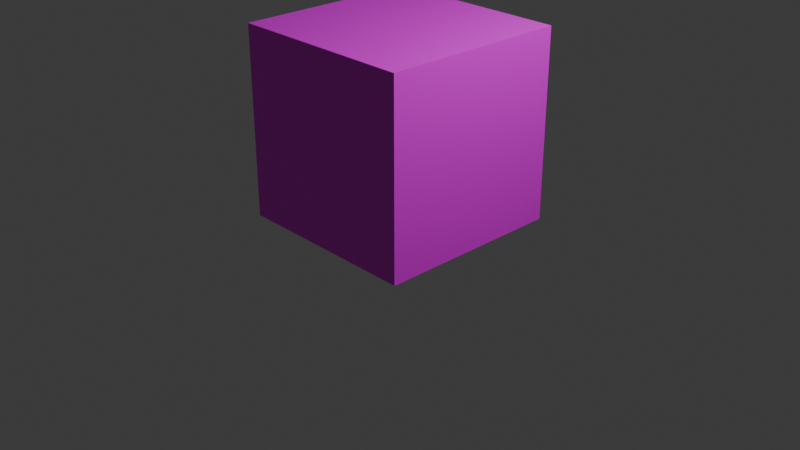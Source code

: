 # Source: box.blend  (saved by Blender 4.3.34; exported with 4.5.12 LTS)
import bpy
from mathutils import Matrix  # noqa: F401  (used for matrix-valued properties, if any)

bpy.ops.wm.read_factory_settings(use_empty=True)
scene = bpy.context.scene
scene.name = 'Scene'

# ---- collections
col_collection = bpy.data.collections.new('Collection'); scene.collection.children.link(col_collection)

# ---- images (referenced by path relative to the original .blend; pixels are not part of the script)
import os
ASSET_DIR = os.environ.get("B2B_ASSET_DIR", "")  # directory of the original .blend (textures are referenced by path, not embedded)
HERE = os.path.dirname(os.path.abspath(__file__))  # packed textures are extracted next to this script under _unpacked/

def load_image(name, relpath, width, height, colorspace="sRGB"):
    """Load a texture the original file referenced (path relative to the .blend, or extracted next to this script)."""
    p = next((c for c in (os.path.join(HERE, relpath), os.path.join(ASSET_DIR, relpath)) if relpath and os.path.exists(c)), "")
    if p:
        img = bpy.data.images.load(p, check_existing=True)
        img.name = name
    else:  # same state as the original file: an image datablock whose file is absent (Cycles renders it pink)
        img = bpy.data.images.new(name, width, height)
        img.source = "FILE"
        img.filepath = "//" + (relpath or name)
    img.colorspace_settings.name = colorspace
    return img
img_boxbody_png = load_image('boxBody.png', 'boxBody.png', 1024, 1024, 'sRGB')

# ---- materials (node trees are filled in below, after node groups)
mat_material = bpy.data.materials.new('Material')
mat_material.alpha_threshold = 0.0
mat_material.roughness = 0.5
mat_material.line_color = (0.0, 0.0, 0.0, 1.0)

# ---- material node trees
mat_material.use_nodes = True; mat_material.node_tree.nodes.clear()
_N = mat_material.node_tree.nodes; _L = mat_material.node_tree.links
n0 = _N.new('ShaderNodeOutputMaterial'); n0.name = 'Material Output'; n0.location = (300, 300)
n1 = _N.new('ShaderNodeBsdfPrincipled'); n1.name = 'Principled BSDF'; n1.location = (10, 300)
n1.inputs[3].default_value = 1.45
n2 = _N.new('ShaderNodeTexImage'); n2.name = '画像テクスチャ'; n2.location = (-280, 280)
n2.image = img_boxbody_png
_L.new(n1.outputs[0], n0.inputs[0])
_L.new(n2.outputs[0], n1.inputs[0])
n0.is_active_output = True

# ---- world
world_world = bpy.data.worlds.new('World'); scene.world = world_world
world_world.use_nodes = True; world_world.node_tree.nodes.clear()
_N = world_world.node_tree.nodes; _L = world_world.node_tree.links
n0 = _N.new('ShaderNodeOutputWorld'); n0.name = 'World Output'; n0.location = (300, 300)
n1 = _N.new('ShaderNodeBackground'); n1.name = 'Background'; n1.location = (10, 300)
n1.inputs[0].default_value = (0.05088, 0.05088, 0.05088, 1.0)
_L.new(n1.outputs[0], n0.inputs[0])
n0.is_active_output = True
world_world.color = (0.05088, 0.05088, 0.05088)
world_world.sun_shadow_jitter_overblur = 0.0

# ---- cameras
cam_camera = bpy.data.cameras.new('Camera')
cam_camera.clip_end = 100.0
cam_camera.ortho_scale = 7.314

# ---- lights
light_light = bpy.data.lights.new('Light', 'POINT')
light_light.energy = 1000.0
light_light.shadow_soft_size = 0.1

# ---- meshes
me_cube = bpy.data.meshes.new('Cube')
me_cube.from_pydata([(1.0, 1.0, 2.02), (1.0, 1.0, 0.02042), (1.0, -1.0, 2.02), (1.0, -1.0, 0.02042), (-1.0, 1.0, 2.02), (-1.0, 1.0, 0.02042), (-1.0, -1.0, 2.02), (-1.0, -1.0, 0.02042)], [], [(0, 4, 6, 2), (3, 2, 6, 7), (7, 6, 4, 5), (5, 1, 3, 7), (1, 0, 2, 3), (5, 4, 0, 1)])
_uv = me_cube.uv_layers.new(name='UVMap')
_uv.uv.foreach_set('vector', [0.9999, 0.9999, 0.0001001, 0.9999, 9.995e-05, 0.0001, 0.9999, 9.995e-05, 9.998e-05, 0.0001001, 0.9999, 0.0001, 0.9999, 0.9999, 0.0001, 0.9999, 0.9999, 0.9999, 0.0001, 0.9999, 0.0001, 0.0001001, 0.9999, 9.995e-05, 0.9999, 0.9999, 9.999e-05, 0.9999, 9.999e-05, 0.0001001, 0.9999, 9.999e-05, 9.998e-05, 0.0001001, 0.9999, 0.0001, 0.9999, 0.9999, 0.0001, 0.9999, 0.9999, 0.9999, 0.0001, 0.9999, 0.0001, 0.0001001, 0.9999, 9.995e-05])
me_cube.materials.append(mat_material)
me_cube.use_mirror_vertex_groups = False
me_cube.update()
arm_x = bpy.data.armatures.new('アーマチュア')  # bones are not reproduced

# ---- objects
ob_cube = bpy.data.objects.new('Cube', me_cube)
ob_light = bpy.data.objects.new('Light', light_light)
ob_camera = bpy.data.objects.new('Camera', cam_camera)
ob_x = bpy.data.objects.new('アーマチュア', arm_x)

# ---- transforms, parenting, visibility, modifiers, constraints
ob_cube.parent = ob_x
ob_cube.location = (0.0, 0.0, 0.0)
ob_cube.lock_rotations_4d = False
ob_cube.empty_display_type = 'ARROWS'
ob_cube.lineart.crease_threshold = 0.0
_vg = ob_cube.vertex_groups.new(name='Base')
_vg.add([0, 1, 2, 3, 4, 5, 6, 7], 1.0, 'REPLACE')
_m = ob_cube.modifiers.new('アーマチュア', 'ARMATURE')
_m.object = ob_x
ob_light.location = (4.076, 1.005, 5.904)
ob_light.rotation_euler = (0.6503, 0.05522, 1.866)
ob_light.lock_rotations_4d = False
ob_light.empty_display_type = 'ARROWS'
ob_light.color = (0.0, 0.0, 0.0, 0.0)
ob_light.lineart.crease_threshold = 0.0
ob_camera.location = (7.359, -6.926, 4.958)
ob_camera.rotation_euler = (1.109, 0.0, 0.8149)
ob_camera.lock_rotations_4d = False
ob_camera.empty_display_type = 'ARROWS'
ob_camera.color = (0.0, 0.0, 0.0, 0.0)
ob_camera.display_type = 'WIRE'
ob_camera.lineart.crease_threshold = 0.0
ob_x.location = (0.0, 0.0, 0.0)
ob_x.show_in_front = True

# ---- collection membership
col_collection.objects.link(ob_cube)
col_collection.objects.link(ob_light)
col_collection.objects.link(ob_camera)
col_collection.objects.link(ob_x)

# ---- scene / render settings (as saved in the file)
scene.camera = ob_camera
scene.frame_start = 1; scene.frame_end = 20; scene.frame_set(0)
scene.render.engine = 'BLENDER_EEVEE_NEXT'
bpy.context.view_layer.update()
